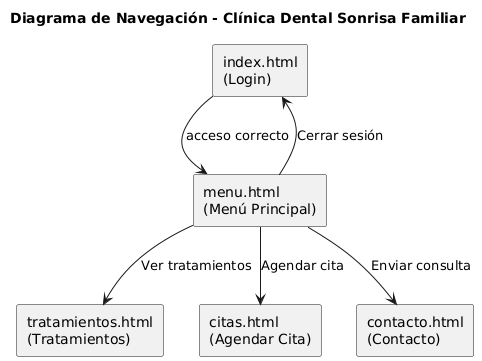

The diagram above was rendered by PlantUML. Its source (embedded in the PNG):
@startuml
title Diagrama de Navegación - Clínica Dental Sonrisa Familiar

rectangle "index.html\n(Login)" as Login
rectangle "menu.html\n(Menú Principal)" as Menu
rectangle "tratamientos.html\n(Tratamientos)" as Trat
rectangle "citas.html\n(Agendar Cita)" as Citas
rectangle "contacto.html\n(Contacto)" as Contacto

Login --> Menu : acceso correcto
Menu --> Trat : Ver tratamientos
Menu --> Citas : Agendar cita
Menu --> Contacto : Enviar consulta
Menu --> Login : Cerrar sesión
@enduml